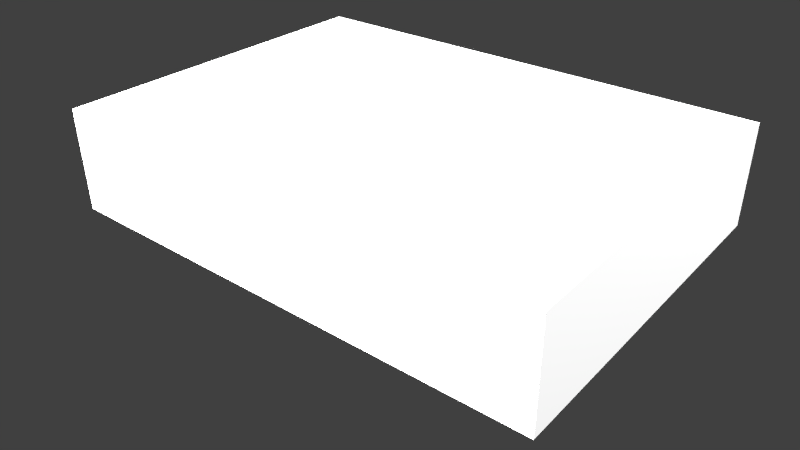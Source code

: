 # Source: cz550_ammo_box.blend  (saved by Blender 2.71.0; exported with 4.5.12 LTS)
import bpy
from mathutils import Matrix  # noqa: F401  (used for matrix-valued properties, if any)

bpy.ops.wm.read_factory_settings(use_empty=True)
scene = bpy.context.scene
scene.name = 'Scene'

# ---- collections
col_collection_1 = bpy.data.collections.new('Collection 1'); scene.collection.children.link(col_collection_1)

# ---- materials (node trees are filled in below, after node groups)
mat_mat1 = bpy.data.materials.new('Mat1')
mat_mat1.alpha_threshold = 0.0
mat_mat1.use_transparent_shadow = False
mat_mat1.roughness = 0.5
mat_mat1.specular_intensity = 0.09375
mat_mat1.line_color = (0.0, 0.0, 0.0, 1.0)

# ---- material node trees

# ---- world
world_world = bpy.data.worlds.new('World'); scene.world = world_world
world_world.color = (0.05088, 0.05088, 0.05088)
world_world.use_sun_shadow = False
world_world.sun_shadow_jitter_overblur = 0.0
world_world.cycles.sampling_method = 'MANUAL'
world_world.cycles.sample_map_resolution = 256

# ---- cameras
cam_camera = bpy.data.cameras.new('Camera')
cam_camera.clip_end = 100.0
cam_camera.lens = 35.0
cam_camera.sensor_width = 32.0
cam_camera.sensor_height = 18.0
cam_camera.ortho_scale = 7.314
cam_camera.dof.focus_distance = 0.0
cam_camera.dof.aperture_fstop = 128.0

# ---- lights
light_lamp_001 = bpy.data.lights.new('Lamp.001', 'POINT')
light_lamp_001.transmission_factor = 0.0
light_lamp_001.cutoff_distance = 30.0
light_lamp_001.energy = 50.0
light_lamp_001.shadow_buffer_clip_start = 1.001
light_lamp_001.shadow_soft_size = 0.1
light_lamp_001.shadow_maximum_resolution = 0.006
light_lamp_001.use_absolute_resolution = True
light_lamp_001.cycles.use_multiple_importance_sampling = False
light_lamp = bpy.data.lights.new('Lamp', 'POINT')
light_lamp.transmission_factor = 0.0
light_lamp.cutoff_distance = 30.0
light_lamp.energy = 100.0
light_lamp.shadow_buffer_clip_start = 1.001
light_lamp.shadow_soft_size = 0.1
light_lamp.shadow_maximum_resolution = 0.006
light_lamp.use_absolute_resolution = True
light_lamp.cycles.use_multiple_importance_sampling = False

# ---- meshes
me_cube = bpy.data.meshes.new('Cube')
me_cube.from_pydata([(0.15, 0.1078, 0.0), (0.15, 0.0, 0.0), (-1.118e-08, 2.235e-08, 0.0), (3.353e-08, 0.1078, 0.0), (0.15, 0.1078, 0.03131), (0.15, -5.588e-08, 0.03131), (-3.353e-08, 3.353e-08, 0.03131), (5.588e-09, 0.1078, 0.03131)], [], [(0, 1, 2, 3), (4, 7, 6, 5), (0, 4, 5, 1), (1, 5, 6, 2), (2, 6, 7, 3), (4, 0, 3, 7)])
_uv = me_cube.uv_layers.new(name='UVMap')
_uv.uv.foreach_set('vector', [0.6321, 0.8125, 0.3679, 0.8125, 0.3679, 0.4447, 0.6321, 0.4447, 0.6321, 9.429e-05, 0.6321, 0.3679, 0.3679, 0.3679, 0.3679, 9.431e-05, 0.6321, 0.8125, 0.6321, 0.8893, 0.3679, 0.8893, 0.3679, 0.8125, 9.434e-05, 0.4447, 9.429e-05, 0.3679, 0.3679, 0.3679, 0.3679, 0.4447, 0.3679, 0.4447, 0.3679, 0.3679, 0.6321, 0.3679, 0.6321, 0.4447, 0.9999, 0.3679, 0.9999, 0.4447, 0.6321, 0.4447, 0.6321, 0.3679])
me_cube.materials.append(mat_mat1)
me_cube.use_remesh_preserve_volume = False
me_cube.use_remesh_preserve_attributes = False
me_cube.use_mirror_vertex_groups = False
me_cube.update()

# ---- objects
ob_lamp_001 = bpy.data.objects.new('Lamp.001', light_lamp_001)
ob_cube = bpy.data.objects.new('Cube', me_cube)
ob_lamp = bpy.data.objects.new('Lamp', light_lamp)
ob_camera = bpy.data.objects.new('Camera', cam_camera)

# ---- transforms, parenting, visibility, modifiers, constraints
ob_lamp_001.location = (0.6377, 0.3263, 0.5869)
ob_lamp_001.rotation_euler = (0.6503, 0.05522, 1.866)
ob_lamp_001.scale = (0.15, 0.15, 0.15)
ob_lamp_001.lock_rotations_4d = False
ob_lamp_001.empty_display_type = 'ARROWS'
ob_lamp_001.color = (0.0, 0.0, 0.0, 0.0)
ob_lamp_001.hide_viewport = True
ob_lamp_001.lineart.crease_threshold = 0.0
ob_cube.location = (-6.333e-08, 1.267e-07, 0.0)
ob_cube.lock_rotations_4d = False
ob_cube.empty_display_type = 'ARROWS'
ob_cube.lineart.crease_threshold = 0.0
ob_lamp.location = (-0.155, -0.303, 0.3363)
ob_lamp.rotation_euler = (0.6503, 0.05522, 1.866)
ob_lamp.scale = (0.15, 0.15, 0.15)
ob_lamp.lock_rotations_4d = False
ob_lamp.empty_display_type = 'ARROWS'
ob_lamp.color = (0.0, 0.0, 0.0, 0.0)
ob_lamp.hide_viewport = True
ob_lamp.lineart.crease_threshold = 0.0
ob_camera.location = (0.211, -0.1158, 0.1247)
ob_camera.rotation_euler = (1.041, 0.004805, 0.6842)
ob_camera.lock_rotations_4d = False
ob_camera.empty_display_type = 'ARROWS'
ob_camera.color = (0.0, 0.0, 0.0, 0.0)
ob_camera.hide_viewport = True
ob_camera.display_type = 'WIRE'
ob_camera.lineart.crease_threshold = 0.0

# ---- collection membership
col_collection_1.objects.link(ob_lamp_001)
col_collection_1.objects.link(ob_cube)
col_collection_1.objects.link(ob_lamp)
col_collection_1.objects.link(ob_camera)

# ---- scene / render settings (as saved in the file)
scene.camera = ob_camera
scene.frame_start = 1; scene.frame_end = 250; scene.frame_set(1)
scene.render.engine = 'BLENDER_EEVEE_NEXT'
scene.render.resolution_percentage = 50
scene.render.dither_intensity = 0.0
scene.cycles.use_denoising = False
scene.cycles.samples = 10
scene.cycles.sampling_pattern = 'TABULATED_SOBOL'
scene.cycles.light_sampling_threshold = 0.0
scene.cycles.use_adaptive_sampling = False
scene.cycles.use_light_tree = False
scene.cycles.blur_glossy = 0.0
scene.cycles.volume_bounces = 1
scene.cycles.pixel_filter_type = 'GAUSSIAN'
scene.cycles.sample_clamp_indirect = 0.0
scene.view_settings.view_transform = 'Standard'
bpy.context.view_layer.update()
